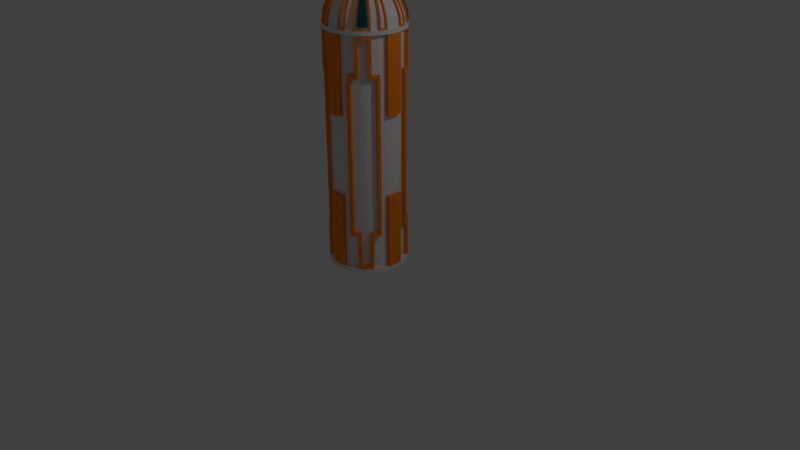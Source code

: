 # Source: Pillar.blend  (saved by Blender 2.78.0; exported with 4.5.12 LTS)
import bpy
from mathutils import Matrix  # noqa: F401  (used for matrix-valued properties, if any)

bpy.ops.wm.read_factory_settings(use_empty=True)
scene = bpy.context.scene
scene.name = 'Scene'

# ---- collections
col_collection_1 = bpy.data.collections.new('Collection 1'); scene.collection.children.link(col_collection_1)

# ---- materials (node trees are filled in below, after node groups)
mat_material = bpy.data.materials.new('Material')
mat_material.alpha_threshold = 0.0
mat_material.use_transparent_shadow = False
mat_material.roughness = 0.5
mat_material.line_color = (0.0, 0.0, 0.0, 1.0)
mat_detail = bpy.data.materials.new('Detail')
mat_detail.alpha_threshold = 0.0
mat_detail.use_transparent_shadow = False
mat_detail.diffuse_color = (1.0, 0.2595, 0.01631, 1.0)
mat_detail.roughness = 0.5
mat_lights = bpy.data.materials.new('Lights')
mat_lights.alpha_threshold = 0.0
mat_lights.use_transparent_shadow = False
mat_lights.diffuse_color = (0.0, 0.09094, 0.1025, 1.0)
mat_lights.roughness = 0.5

# ---- material node trees

# ---- world
world_world = bpy.data.worlds.new('World'); scene.world = world_world
world_world.color = (0.05088, 0.05088, 0.05088)
world_world.use_sun_shadow = False
world_world.sun_shadow_jitter_overblur = 0.0
world_world.cycles.sampling_method = 'MANUAL'

# ---- cameras
cam_camera = bpy.data.cameras.new('Camera')
cam_camera.clip_end = 100.0
cam_camera.lens = 35.0
cam_camera.sensor_width = 32.0
cam_camera.sensor_height = 18.0
cam_camera.ortho_scale = 7.314
cam_camera.dof.focus_distance = 0.0
cam_camera.dof.aperture_fstop = 128.0

# ---- lights
light_lamp = bpy.data.lights.new('Lamp', 'POINT')
light_lamp.transmission_factor = 0.0
light_lamp.cutoff_distance = 30.0
light_lamp.energy = 100.0
light_lamp.shadow_buffer_clip_start = 1.001
light_lamp.shadow_soft_size = 0.1
light_lamp.shadow_maximum_resolution = 0.006
light_lamp.use_absolute_resolution = True

# ---- meshes
me_cylinder = bpy.data.meshes.new('Cylinder')
me_cylinder.from_pydata([(0.02525, 0.1269, 3.433), (0.06798, 0.2448, 3.407), (0.08835, 0.3419, 3.353), (0.1037, 0.4194, 3.249), (0.1134, 0.468, 3.129), (0.09754, 0.4904, 3.0), (0.04952, 0.1196, 3.433), (0.07947, 0.2413, 3.407), (0.1165, 0.3334, 3.353), (0.1467, 0.4063, 3.249), (0.1657, 0.4522, 3.129), (0.1913, 0.4619, 3.0), (0.0719, 0.1076, 3.433), (0.1796, 0.1993, 3.392), (0.2031, 0.2707, 3.338), (0.245, 0.3339, 3.239), (0.2712, 0.3735, 3.124), (0.2778, 0.4157, 3.0), (0.09151, 0.09151, 3.433), (0.1792, 0.1792, 3.404), (0.25, 0.25, 3.354), (0.3062, 0.3062, 3.25), (0.3415, 0.3415, 3.129), (0.3536, 0.3536, 3.0), (0.1076, 0.0719, 3.433), (0.1993, 0.1796, 3.392), (0.2707, 0.2031, 3.338), (0.3339, 0.245, 3.239), (0.3735, 0.2712, 3.124), (0.4157, 0.2778, 3.0), (0.1196, 0.04952, 3.433), (0.2413, 0.07947, 3.407), (0.3334, 0.1165, 3.353), (0.4063, 0.1467, 3.249), (0.4522, 0.1657, 3.129), (0.4619, 0.1913, 3.0), (0.1269, 0.02525, 3.433), (0.2448, 0.06798, 3.407), (0.3419, 0.08835, 3.353), (0.4194, 0.1037, 3.249), (0.468, 0.1134, 3.129), (0.1315, 0.1939, 3.413), (0.1877, 0.2777, 3.335), (0.2299, 0.3401, 3.237), (0.2564, 0.3794, 3.123), (0.3373, 0.3373, 3.017), (0.2929, 0.3703, 3.037), (0.1768, 0.1768, 3.433), (0.1939, 0.1315, 3.413), (0.2777, 0.1877, 3.335), (0.3401, 0.2299, 3.237), (0.3794, 0.2564, 3.123), (0.3703, 0.2929, 3.037), (0.3355, 0.3355, 3.037), (0.2789, 0.3852, 3.017), (0.3852, 0.2789, 3.017), (0.1552, 0.1988, 3.405), (0.2192, 0.2588, 3.337), (0.2607, 0.3216, 3.238), (0.2868, 0.361, 3.123), (0.1904, 0.1904, 3.392), (0.1988, 0.1552, 3.405), (0.2588, 0.2192, 3.337), (0.3216, 0.2607, 3.238), (0.361, 0.2868, 3.123), (0.3517, 0.3517, 3.02), (0.2918, 0.4009, 3.02), (0.4009, 0.2918, 3.02), (0.1632, 0.2084, 3.421), (0.2125, 0.2821, 3.353), (0.2563, 0.3478, 3.249), (0.2839, 0.389, 3.129), (0.188, 0.188, 3.421), (0.2084, 0.1632, 3.421), (0.2821, 0.2125, 3.353), (0.3478, 0.2563, 3.249), (0.389, 0.2839, 3.129), (0.3499, 0.3499, 3.04), (0.3058, 0.386, 3.04), (0.386, 0.3058, 3.04), (0.1876, 0.2089, 3.409), (0.2285, 0.2702, 3.352), (0.2721, 0.3355, 3.248), (0.2994, 0.3764, 3.128), (0.1992, 0.1992, 3.408), (0.2089, 0.1876, 3.409), (0.2702, 0.2285, 3.352), (0.3355, 0.2721, 3.248), (0.3764, 0.2994, 3.128), (0.04723, 0.2295, 3.413), (0.06716, 0.3284, 3.335), (0.08226, 0.4022, 3.237), (0.09175, 0.4486, 3.123), (0.08823, 0.2171, 3.413), (0.1112, 0.4655, 3.018), (0.1266, 0.3103, 3.335), (0.1551, 0.3801, 3.237), (0.1729, 0.424, 3.123), (0.2171, 0.08823, 3.413), (0.1662, 0.4488, 3.018), (0.3103, 0.1266, 3.335), (0.3801, 0.1551, 3.237), (0.424, 0.1729, 3.123), (0.2295, 0.04723, 3.413), (0.4488, 0.1662, 3.018), (0.3284, 0.06716, 3.335), (0.4022, 0.08226, 3.237), (0.4486, 0.09175, 3.123), (0.4655, 0.1112, 3.018), (0.1712, 0.4653, 3.02), (0.1162, 0.482, 3.02), (0.482, 0.1162, 3.02), (0.4653, 0.1712, 3.02), (0.07107, 0.255, 3.421), (0.08473, 0.33, 3.34), (0.09931, 0.4048, 3.24), (0.1085, 0.4518, 3.124), (0.08256, 0.2515, 3.421), (0.1129, 0.3214, 3.34), (0.1423, 0.3917, 3.24), (0.1608, 0.4359, 3.124), (0.2515, 0.08256, 3.421), (0.3214, 0.1129, 3.34), (0.3917, 0.1423, 3.24), (0.4359, 0.1608, 3.124), (0.255, 0.07107, 3.421), (0.33, 0.08473, 3.34), (0.4048, 0.09931, 3.24), (0.4518, 0.1085, 3.124), (0.04877, 0.2452, 3.433), (0.06897, 0.3468, 3.354), (0.08448, 0.4247, 3.25), (0.09422, 0.4737, 3.129), (0.09567, 0.231, 3.433), (0.09503, 0.4649, 3.0), (0.1353, 0.3266, 3.354), (0.1657, 0.4001, 3.25), (0.1848, 0.4462, 3.129), (0.1389, 0.2079, 3.433), (0.1793, 0.4393, 3.0), (0.1964, 0.294, 3.354), (0.2406, 0.36, 3.25), (0.2683, 0.4016, 3.129), (0.2079, 0.1389, 3.433), (0.294, 0.1964, 3.354), (0.36, 0.2406, 3.25), (0.4016, 0.2683, 3.129), (0.231, 0.09567, 3.433), (0.3931, 0.2657, 3.0), (0.3266, 0.1353, 3.354), (0.4001, 0.1657, 3.25), (0.4462, 0.1848, 3.129), (0.2452, 0.04877, 3.433), (0.4393, 0.1793, 3.0), (0.3468, 0.06897, 3.354), (0.4247, 0.08448, 3.25), (0.4737, 0.09422, 3.129), (0.4649, 0.09503, 3.0), (0.03701, 0.1861, 3.433), (0.0726, 0.1753, 3.433), (0.1054, 0.1577, 3.433), (0.1341, 0.1341, 3.433), (0.1577, 0.1054, 3.433), (0.1753, 0.0726, 3.433), (0.1861, 0.03701, 3.433), (0.02917, 0.1466, 3.433), (0.03309, 0.1663, 3.433), (0.05721, 0.1381, 3.433), (0.06491, 0.1567, 3.433), (0.08306, 0.1243, 3.433), (0.09423, 0.141, 3.433), (0.1057, 0.1057, 3.433), (0.1199, 0.1199, 3.433), (0.1243, 0.08306, 3.433), (0.141, 0.09423, 3.433), (0.1381, 0.05721, 3.433), (0.1567, 0.06491, 3.433), (0.1466, 0.02917, 3.433), (0.1663, 0.03309, 3.433), (0.02525, 0.1269, 3.423), (0.04952, 0.1196, 3.423), (0.0719, 0.1076, 3.423), (0.09151, 0.09151, 3.423), (0.1076, 0.0719, 3.423), (0.1196, 0.04952, 3.423), (0.1269, 0.02525, 3.423), (0.03309, 0.1663, 3.423), (0.03701, 0.1861, 3.423), (0.06491, 0.1567, 3.423), (0.0726, 0.1753, 3.423), (0.09423, 0.141, 3.423), (0.1054, 0.1577, 3.423), (0.1199, 0.1199, 3.423), (0.1341, 0.1341, 3.423), (0.141, 0.09423, 3.423), (0.1577, 0.1054, 3.423), (0.1567, 0.06491, 3.423), (0.1753, 0.0726, 3.423), (0.1663, 0.03309, 3.423), (0.1861, 0.03701, 3.423), (0.02917, 0.1466, 3.423), (0.05721, 0.1381, 3.423), (0.08306, 0.1243, 3.423), (0.1057, 0.1057, 3.423), (0.1243, 0.08306, 3.423), (0.1381, 0.05721, 3.423), (0.1466, 0.02917, 3.423), (-2.39e-07, 0.1294, 3.433), (-2.39e-07, 0.25, 3.433), (-2.39e-07, 0.3352, 3.335), (-2.39e-07, 0.2343, 3.413), (-2.39e-07, 0.4105, 3.237), (-2.39e-07, 0.4579, 3.123), (-2.39e-07, 0.1897, 3.433), (-2.39e-07, 0.1495, 3.433), (-2.39e-07, 0.1696, 3.433), (-2.39e-07, 0.1294, 3.423), (-2.39e-07, 0.1696, 3.423), (-2.39e-07, 0.1897, 3.423), (-2.39e-07, 0.1495, 3.423), (0.1294, 1.49e-08, 3.433), (0.25, 1.49e-08, 3.433), (0.3352, 1.49e-08, 3.335), (0.2343, 1.49e-08, 3.413), (0.4105, 1.49e-08, 3.237), (0.4579, 1.49e-08, 3.123), (0.4745, 1.49e-08, 3.0), (0.1897, 1.49e-08, 3.433), (0.1495, 1.49e-08, 3.433), (0.1696, 1.49e-08, 3.433), (0.1294, 1.49e-08, 3.423), (0.1696, 1.49e-08, 3.423), (0.1897, 1.49e-08, 3.423), (0.1495, 1.49e-08, 3.423), (-2.39e-07, 1.49e-08, 3.433), (0.0, 0.5, 0.5), (0.09755, 0.4904, 0.5), (0.2266, 0.4431, 0.54), (0.3087, 0.3904, 0.54), (0.4157, 0.2778, 0.5), (0.4431, 0.2266, 0.54), (0.4904, 0.09755, 0.5), (0.5, 3.775e-08, 0.5), (0.0, 0.5, 0.0), (0.09755, 0.4904, 0.0), (0.1913, 0.4619, 0.0), (0.2778, 0.4157, 0.0), (0.3536, 0.3536, 0.0), (0.4157, 0.2778, 0.0), (0.4619, 0.1913, 0.0), (0.4904, 0.09755, 0.0), (0.5, 3.775e-08, 0.0), (0.09755, 0.4904, 1.0), (-3.342e-08, 0.5, 1.0), (0.1913, 0.4619, 1.0), (0.4431, 0.2266, 1.0), (0.4904, 0.09755, 1.0), (0.5, 3.775e-08, 1.0), (0.1913, 0.4619, 1.5), (0.4619, 0.1913, 1.5), (0.09755, 0.4904, 2.0), (-9.07e-08, 0.5, 2.0), (0.1913, 0.4619, 2.0), (0.4619, 0.1913, 2.0), (0.4904, 0.09755, 2.0), (0.5, 3.775e-08, 2.0), (0.09754, 0.4904, 2.5), (-2.244e-07, 0.5, 2.5), (0.2266, 0.4431, 2.46), (0.3087, 0.3904, 2.46), (0.3904, 0.3087, 2.46), (0.4431, 0.2266, 2.46), (0.4904, 0.09755, 2.5), (0.5, 3.775e-08, 2.5), (-1.575e-07, 0.5, 3.0), (0.5, 3.775e-08, 3.0), (0.5, 3.775e-08, 0.05), (0.4904, 0.09755, 0.05), (0.4619, 0.1913, 0.05), (0.3904, 0.3087, 0.09), (0.3536, 0.3536, 0.09), (0.3087, 0.3904, 0.09), (0.1913, 0.4619, 0.05), (0.09755, 0.4904, 0.05), (0.0, 0.5, 0.05), (0.3087, 0.3904, 2.91), (0.1913, 0.4619, 2.95), (0.09754, 0.4904, 2.95), (0.5, 3.775e-08, 2.95), (0.4904, 0.09755, 2.95), (0.4619, 0.1913, 2.95), (-1.642e-07, 0.5, 2.95), (0.3904, 0.3087, 2.91), (0.3536, 0.3536, 2.91), (0.1722, 0.4157, 0.5), (0.08779, 0.4414, 0.5), (0.25, 0.3742, 0.5), (0.4157, 0.1722, 0.5), (0.3742, 0.25, 0.5), (0.4414, 0.08779, 0.5), (0.08779, 0.4414, 1.0), (-3.007e-08, 0.45, 1.0), (0.1722, 0.4157, 1.0), (0.4414, 0.08779, 1.0), (0.4157, 0.1722, 1.0), (0.45, 3.397e-08, 1.0), (0.08779, 0.4414, 1.5), (-9.022e-08, 0.45, 1.5), (0.1722, 0.4157, 1.5), (0.4414, 0.08779, 1.5), (0.4157, 0.1722, 1.5), (0.45, 3.397e-08, 1.5), (0.08779, 0.4414, 2.0), (-8.163e-08, 0.45, 2.0), (0.1722, 0.4157, 2.0), (0.4414, 0.08779, 2.0), (0.4157, 0.1722, 2.0), (0.45, 3.397e-08, 2.0), (0.1722, 0.4157, 2.5), (0.08779, 0.4414, 2.5), (0.25, 0.3742, 2.5), (0.4157, 0.1722, 2.5), (0.3742, 0.25, 2.5), (0.4414, 0.08779, 2.5), (0.08779, 0.4414, 0.05), (0.1722, 0.4157, 0.05), (0.25, 0.3742, 0.05), (0.3742, 0.25, 0.05), (0.4157, 0.1722, 0.05), (0.4414, 0.08779, 0.05), (0.3742, 0.25, 2.95), (0.4157, 0.1722, 2.95), (0.4414, 0.08779, 2.95), (0.08779, 0.4414, 2.95), (0.1722, 0.4157, 2.95), (0.25, 0.3742, 2.95), (0.2778, 0.4157, 0.5), (0.1913, 0.4619, 0.5), (0.4619, 0.1913, 0.5), (0.3904, 0.3087, 0.54), (0.2266, 0.4431, 1.0), (0.4619, 0.1913, 1.0), (0.2266, 0.4431, 1.5), (0.4431, 0.2266, 1.5), (0.2266, 0.4431, 2.0), (0.4431, 0.2266, 2.0), (0.2778, 0.4157, 2.5), (0.1913, 0.4619, 2.5), (0.4619, 0.1913, 2.5), (0.4157, 0.2778, 2.5), (0.2778, 0.4157, 0.05), (0.3536, 0.3536, 0.05), (0.4157, 0.2778, 0.05), (0.4157, 0.2778, 2.95), (0.3536, 0.3536, 2.95), (0.2778, 0.4157, 2.95), (0.3182, 0.3182, 0.54), (0.2778, 0.3513, 0.54), (0.3513, 0.2778, 0.54), (0.2778, 0.3513, 1.0), (0.204, 0.3988, 1.0), (0.3182, 0.3182, 1.0), (0.3513, 0.2778, 1.0), (0.3988, 0.204, 1.0), (0.2778, 0.3513, 1.5), (0.204, 0.3988, 1.5), (0.3182, 0.3182, 1.5), (0.3513, 0.2778, 1.5), (0.3988, 0.204, 1.5), (0.2778, 0.3513, 2.0), (0.204, 0.3988, 2.0), (0.3182, 0.3182, 2.0), (0.3513, 0.2778, 2.0), (0.3988, 0.204, 2.0), (0.3182, 0.3182, 2.46), (0.2778, 0.3513, 2.46), (0.3513, 0.2778, 2.46), (0.3182, 0.3182, 0.09), (0.3182, 0.3182, 2.91), (0.204, 0.3988, 0.54), (0.3988, 0.204, 0.54), (0.204, 0.3988, 2.46), (0.3988, 0.204, 2.46), (0.2778, 0.3513, 0.09), (0.3513, 0.2778, 0.09), (0.3513, 0.2778, 2.91), (0.2778, 0.3513, 2.91), (0.4904, 0.09755, 3.0), (-2.384e-07, 0.4745, 3.0), (0.4716, 0.02837, 3.0), (0.2657, 0.3931, 3.0)], [], [(211, 209, 90, 91), (207, 234, 0), (212, 211, 91, 92), (12, 18, 182, 181), (388, 212, 92, 134), (209, 210, 89, 90), (116, 115, 119, 120), (178, 229, 231, 198), (94, 116, 120, 99), (114, 1, 7, 118), (115, 114, 118, 119), (0, 234, 6), (96, 95, 42, 43), (6, 234, 12), (97, 96, 43, 44), (139, 97, 44, 390), (95, 93, 41, 42), (78, 83, 22, 77), (81, 80, 84, 20), (82, 81, 20, 21), (12, 234, 18), (83, 82, 21, 22), (167, 165, 200, 201), (22, 21, 87, 88), (36, 220, 230, 185), (77, 22, 88, 79), (20, 84, 85, 86), (21, 20, 86, 87), (18, 234, 24), (50, 49, 100, 101), (24, 234, 30), (51, 50, 101, 102), (148, 51, 102, 153), (49, 48, 98, 100), (104, 124, 128, 108), (122, 31, 37, 126), (123, 122, 126, 127), (30, 234, 36), (124, 123, 127, 128), (166, 168, 188, 186), (36, 234, 220), (107, 106, 224, 225), (157, 107, 225, 226, 389), (105, 103, 223, 222), (106, 105, 222, 224), (68, 69, 140, 138), (69, 70, 141, 140), (70, 71, 142, 141), (71, 66, 17, 142), (66, 65, 23, 17), (72, 68, 138, 47), (74, 73, 143, 144), (75, 74, 144, 145), (76, 75, 145, 146), (67, 76, 146, 29), (73, 72, 47, 143), (65, 67, 29, 23), (46, 53, 45, 54), (53, 52, 55, 45), (13, 57, 14, 56), (57, 58, 15, 14), (58, 59, 16, 15), (59, 46, 54, 16), (60, 13, 56, 19), (62, 25, 61, 26), (63, 62, 26, 27), (64, 63, 27, 28), (52, 64, 28, 55), (25, 60, 19, 61), (54, 45, 65, 66), (45, 55, 67, 65), (56, 14, 69, 68), (14, 15, 70, 69), (15, 16, 71, 70), (16, 54, 66, 71), (19, 56, 68, 72), (26, 61, 73, 74), (27, 26, 74, 75), (28, 27, 75, 76), (55, 28, 76, 67), (61, 19, 72, 73), (53, 46, 78, 77), (52, 53, 77, 79), (57, 13, 80, 81), (58, 57, 81, 82), (59, 58, 82, 83), (46, 59, 83, 78), (13, 60, 84, 80), (25, 62, 86, 85), (62, 63, 87, 86), (63, 64, 88, 87), (64, 52, 79, 88), (60, 25, 85, 84), (113, 2, 130, 129), (2, 3, 131, 130), (3, 4, 132, 131), (4, 110, 5, 132), (8, 117, 133, 135), (9, 8, 135, 136), (10, 9, 136, 137), (109, 10, 137, 11), (117, 113, 129, 133), (110, 109, 11, 5), (121, 32, 149, 147), (32, 33, 150, 149), (33, 34, 151, 150), (34, 112, 35, 151), (38, 125, 152, 154), (39, 38, 154, 155), (40, 39, 155, 156), (111, 40, 156, 387), (112, 111, 387, 35), (125, 121, 147, 152), (94, 99, 109, 110), (104, 108, 111, 112), (1, 114, 2, 113), (114, 115, 3, 2), (115, 116, 4, 3), (116, 94, 110, 4), (118, 7, 117, 8), (119, 118, 8, 9), (120, 119, 9, 10), (99, 120, 10, 109), (7, 1, 113, 117), (31, 122, 32, 121), (122, 123, 33, 32), (123, 124, 34, 33), (124, 104, 112, 34), (126, 37, 125, 38), (127, 126, 38, 39), (128, 127, 39, 40), (108, 128, 40, 111), (37, 31, 121, 125), (90, 89, 129, 130), (91, 90, 130, 131), (92, 91, 131, 132), (134, 92, 132, 5), (93, 95, 135, 133), (95, 96, 136, 135), (96, 97, 137, 136), (97, 139, 11, 137), (42, 41, 138, 140), (43, 42, 140, 141), (44, 43, 141, 142), (390, 44, 142, 17), (41, 93, 133, 138), (48, 49, 144, 143), (49, 50, 145, 144), (50, 51, 146, 145), (51, 148, 29, 146), (100, 98, 147, 149), (101, 100, 149, 150), (102, 101, 150, 151), (153, 102, 151, 35), (98, 48, 143, 147), (103, 105, 154, 152), (105, 106, 155, 154), (106, 107, 156, 155), (107, 157, 387, 156), (223, 103, 152, 221), (89, 210, 208, 129), (152, 164, 227, 221), (147, 163, 164, 152), (143, 162, 163, 147), (47, 161, 162, 143), (138, 160, 161, 47), (133, 159, 160, 138), (129, 158, 159, 133), (208, 213, 158, 129), (169, 167, 201, 202), (178, 177, 228, 229), (168, 170, 190, 188), (176, 175, 177, 178), (174, 173, 175, 176), (18, 24, 183, 182), (172, 171, 173, 174), (171, 169, 202, 203), (170, 169, 171, 172), (170, 172, 192, 190), (168, 167, 169, 170), (158, 213, 218, 187), (166, 165, 167, 168), (173, 171, 203, 204), (215, 214, 165, 166), (219, 216, 179, 200), (200, 179, 180, 201), (201, 180, 181, 202), (202, 181, 182, 203), (203, 182, 183, 204), (204, 183, 184, 205), (205, 184, 185, 206), (206, 185, 230, 233), (199, 198, 231, 232), (197, 196, 198, 199), (195, 194, 196, 197), (193, 192, 194, 195), (191, 190, 192, 193), (189, 188, 190, 191), (187, 186, 188, 189), (218, 217, 186, 187), (6, 12, 181, 180), (215, 166, 186, 217), (227, 164, 199, 232), (228, 177, 206, 233), (207, 0, 179, 216), (165, 214, 219, 200), (0, 6, 180, 179), (164, 163, 197, 199), (176, 178, 198, 196), (163, 162, 195, 197), (177, 175, 205, 206), (162, 161, 193, 195), (174, 176, 196, 194), (161, 160, 191, 193), (175, 173, 204, 205), (160, 159, 189, 191), (172, 174, 194, 192), (30, 36, 185, 184), (24, 30, 184, 183), (159, 158, 187, 189), (284, 235, 236, 283), (353, 290, 331, 330), (292, 270, 376, 385), (342, 344, 370, 365), (239, 338, 297, 298), (260, 266, 319, 312), (277, 241, 242, 276), (279, 280, 377, 384), (242, 241, 256, 257), (343, 255, 363, 368), (280, 281, 383, 377), (236, 235, 253, 252), (269, 285, 386, 375), (241, 277, 329, 299), (341, 259, 310, 304), (262, 258, 308, 314), (337, 336, 296, 294), (340, 342, 365, 360), (271, 345, 373, 382), (285, 293, 378, 386), (255, 240, 380, 363), (266, 287, 333, 319), (338, 341, 304, 297), (348, 349, 322, 321), (283, 236, 295, 324), (344, 268, 381, 370), (293, 292, 385, 378), (237, 340, 360, 379), (270, 271, 382, 376), (236, 252, 300, 295), (277, 278, 328, 329), (353, 354, 23, 29), (281, 238, 357, 383), (240, 339, 358, 380), (268, 269, 375, 381), (339, 279, 384, 358), (289, 272, 323, 332), (265, 264, 272, 273), (260, 261, 267, 266), (290, 353, 29, 35), (289, 290, 35, 387), (288, 289, 387, 275), (243, 284, 283, 244), (244, 283, 282, 245), (245, 282, 350, 246), (246, 350, 351, 247), (247, 351, 352, 248), (248, 352, 278, 249), (249, 278, 277, 250), (250, 277, 276, 251), (287, 291, 274, 5), (238, 237, 379, 357), (264, 265, 317, 315), (286, 287, 5, 11), (278, 352, 327, 328), (273, 272, 289, 288), (355, 286, 11, 17), (266, 267, 291, 287), (258, 254, 302, 308), (354, 355, 17, 23), (252, 253, 301, 300), (345, 343, 368, 373), (324, 295, 294, 325), (325, 294, 296, 326), (327, 298, 297, 328), (328, 297, 299, 329), (294, 295, 300, 302), (299, 297, 304, 303), (300, 301, 307, 306), (302, 300, 306, 308), (303, 304, 310, 309), (305, 303, 309, 311), (314, 312, 319, 318), (306, 307, 313, 312), (308, 306, 312, 314), (309, 310, 316, 315), (311, 309, 315, 317), (315, 316, 321, 323), (321, 322, 330, 331), (323, 321, 331, 332), (318, 319, 333, 334), (320, 318, 334, 335), (347, 262, 314, 318), (257, 256, 303, 305), (290, 289, 332, 331), (261, 260, 312, 313), (349, 353, 330, 322), (259, 263, 316, 310), (254, 337, 294, 302), (352, 239, 298, 327), (355, 346, 320, 335), (282, 283, 324, 325), (256, 241, 299, 303), (287, 286, 334, 333), (350, 282, 325, 326), (286, 355, 335, 334), (263, 348, 321, 316), (336, 350, 326, 296), (272, 264, 315, 323), (346, 347, 318, 320), (237, 238, 336, 337), (339, 240, 338, 239), (340, 237, 337, 254), (240, 255, 341, 338), (342, 340, 254, 258), (255, 343, 259, 341), (344, 342, 258, 262), (343, 345, 263, 259), (269, 268, 347, 346), (271, 270, 349, 348), (268, 344, 262, 347), (345, 271, 348, 263), (281, 280, 351, 350), (280, 279, 352, 351), (270, 292, 353, 349), (279, 339, 239, 352), (238, 281, 350, 336), (292, 293, 354, 353), (293, 285, 355, 354), (285, 269, 346, 355), (383, 357, 356, 377), (377, 356, 358, 384), (357, 379, 360, 359), (356, 357, 359, 361), (358, 356, 361, 362), (380, 358, 362, 363), (359, 360, 365, 364), (361, 359, 364, 366), (362, 361, 366, 367), (363, 362, 367, 368), (364, 365, 370, 369), (366, 364, 369, 371), (367, 366, 371, 372), (368, 367, 372, 373), (369, 370, 381, 375), (371, 369, 375, 374), (372, 371, 374, 376), (373, 372, 376, 382), (376, 374, 378, 385), (374, 375, 386, 378), (11, 139, 390, 17), (29, 148, 153, 35), (387, 157, 389, 226, 275), (388, 134, 5, 274)])
me_cylinder.polygons.foreach_set('material_index', [0, 2, 0, 2, 0, 0, 0, 1, 0, 0, 0, 2, 0, 2, 0, 0, 0, 2, 2, 2, 2, 2, 1, 2, 2, 2, 2, 2, 2, 0, 2, 0, 0, 0, 0, 0, 0, 2, 0, 1, 2, 0, 0, 0, 0, 1, 1, 1, 1, 1, 1, 1, 1, 1, 1, 1, 1, 0, 0, 0, 0, 0, 0, 0, 0, 0, 0, 0, 0, 1, 1, 1, 1, 1, 1, 1, 1, 1, 1, 1, 1, 2, 2, 2, 2, 2, 2, 2, 2, 2, 2, 2, 2, 1, 1, 1, 1, 1, 1, 1, 1, 1, 1, 1, 1, 1, 1, 1, 1, 1, 1, 1, 1, 1, 1, 1, 1, 1, 1, 1, 1, 1, 1, 1, 1, 1, 1, 1, 1, 1, 1, 1, 1, 1, 1, 1, 1, 1, 1, 1, 1, 1, 1, 1, 1, 0, 1, 1, 1, 1, 1, 1, 1, 1, 0, 1, 1, 1, 1, 0, 0, 0, 0, 0, 0, 0, 0, 0, 0, 1, 1, 1, 1, 1, 2, 1, 1, 1, 1, 1, 0, 1, 1, 1, 0, 0, 0, 0, 0, 0, 0, 0, 0, 0, 0, 0, 0, 0, 0, 0, 2, 1, 0, 1, 2, 1, 2, 0, 1, 0, 1, 0, 1, 0, 1, 0, 1, 2, 2, 0, 1, 0, 1, 1, 1, 1, 1, 1, 1, 1, 1, 1, 1, 1, 1, 1, 1, 1, 1, 1, 1, 1, 1, 1, 1, 1, 1, 1, 1, 1, 0, 0, 1, 1, 1, 1, 1, 1, 1, 0, 0, 0, 0, 0, 0, 0, 0, 0, 0, 0, 0, 1, 1, 0, 0, 1, 0, 1, 1, 0, 1, 1, 0, 0, 0, 0, 0, 0, 0, 0, 0, 0, 0, 0, 0, 0, 0, 0, 0, 0, 0, 0, 1, 1, 0, 1, 1, 1, 1, 1, 1, 0, 1, 0, 0, 0, 1, 1, 1, 1, 1, 1, 1, 1, 1, 1, 1, 1, 1, 1, 1, 1, 1, 1, 1, 1, 1, 1, 1, 1, 0, 0, 0, 0, 0, 0, 0, 0, 0, 0, 0, 0, 0, 0, 0, 0, 0, 0, 0, 0, 0, 0, 0, 0])
me_cylinder.materials.append(mat_material)
me_cylinder.materials.append(mat_detail)
me_cylinder.materials.append(mat_lights)
me_cylinder.use_remesh_preserve_volume = False
me_cylinder.use_remesh_preserve_attributes = False
me_cylinder.use_mirror_vertex_groups = False
me_cylinder.update()

# ---- objects
ob_cylinder = bpy.data.objects.new('Cylinder', me_cylinder)
ob_lamp = bpy.data.objects.new('Lamp', light_lamp)
ob_camera = bpy.data.objects.new('Camera', cam_camera)

# ---- transforms, parenting, visibility, modifiers, constraints
ob_cylinder.location = (0.0, 0.0, 0.0)
ob_cylinder.lineart.crease_threshold = 0.0
_m = ob_cylinder.modifiers.new('Mirror', 'MIRROR')
_m.use_axis = (True, True, False)
ob_lamp.location = (4.076, 1.005, 5.904)
ob_lamp.rotation_euler = (0.6503, 0.05522, 1.866)
ob_lamp.lock_rotations_4d = False
ob_lamp.empty_display_type = 'ARROWS'
ob_lamp.color = (0.0, 0.0, 0.0, 0.0)
ob_lamp.lineart.crease_threshold = 0.0
ob_camera.location = (7.481, -6.508, 5.344)
ob_camera.rotation_euler = (1.109, 0.0, 0.8149)
ob_camera.lock_rotations_4d = False
ob_camera.empty_display_type = 'ARROWS'
ob_camera.color = (0.0, 0.0, 0.0, 0.0)
ob_camera.display_type = 'WIRE'
ob_camera.lineart.crease_threshold = 0.0

# ---- collection membership
col_collection_1.objects.link(ob_cylinder)
col_collection_1.objects.link(ob_lamp)
col_collection_1.objects.link(ob_camera)

# ---- scene / render settings (as saved in the file)
scene.camera = ob_camera
scene.frame_start = 1; scene.frame_end = 250; scene.frame_set(1)
scene.render.engine = 'BLENDER_EEVEE_NEXT'
scene.render.resolution_percentage = 50
scene.render.dither_intensity = 0.0
scene.cycles.use_denoising = False
scene.cycles.samples = 128
scene.cycles.sampling_pattern = 'TABULATED_SOBOL'
scene.cycles.light_sampling_threshold = 0.0
scene.cycles.use_adaptive_sampling = False
scene.cycles.use_light_tree = False
scene.cycles.blur_glossy = 0.0
scene.cycles.sample_clamp_indirect = 0.0
scene.view_settings.view_transform = 'Standard'
bpy.context.view_layer.update()
